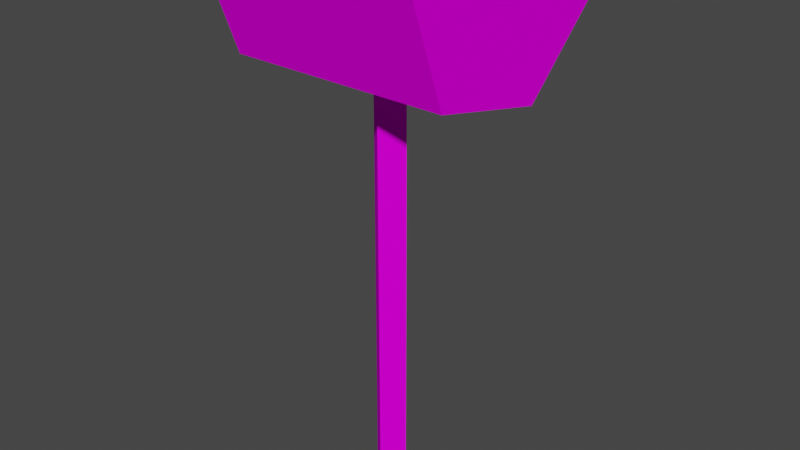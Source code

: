 # Source: dec_spotlight.blend  (saved by Blender 3.3.6; exported with 4.5.12 LTS)
import bpy
from mathutils import Matrix  # noqa: F401  (used for matrix-valued properties, if any)

bpy.ops.wm.read_factory_settings(use_empty=True)
scene = bpy.context.scene
scene.name = 'Scene'

# ---- collections
col_collection = bpy.data.collections.new('Collection'); scene.collection.children.link(col_collection)

# ---- images (referenced by path relative to the original .blend; pixels are not part of the script)
import os
ASSET_DIR = os.environ.get("B2B_ASSET_DIR", "")  # directory of the original .blend (textures are referenced by path, not embedded)
HERE = os.path.dirname(os.path.abspath(__file__))  # packed textures are extracted next to this script under _unpacked/

def load_image(name, relpath, width, height, colorspace="sRGB"):
    """Load a texture the original file referenced (path relative to the .blend, or extracted next to this script)."""
    p = next((c for c in (os.path.join(HERE, relpath), os.path.join(ASSET_DIR, relpath)) if relpath and os.path.exists(c)), "")
    if p:
        img = bpy.data.images.load(p, check_existing=True)
        img.name = name
    else:  # same state as the original file: an image datablock whose file is absent (Cycles renders it pink)
        img = bpy.data.images.new(name, width, height)
        img.source = "FILE"
        img.filepath = "//" + (relpath or name)
    img.colorspace_settings.name = colorspace
    return img
img_level4_startlight128_png_002 = load_image('level4_startlight128.png.002', 'level4_startlight128.png', 1024, 1024, 'sRGB')

# ---- materials (node trees are filled in below, after node groups)
mat_level4_startlight128 = bpy.data.materials.new('level4_startlight128')
mat_level4_startlight128.alpha_threshold = 0.0
mat_level4_startlight128.use_transparent_shadow = False
mat_level4_startlight128.diffuse_color = (1.0, 1.0, 1.0, 1.0)
mat_level4_startlight128.roughness = 0.5

# ---- material node trees
mat_level4_startlight128.use_nodes = True; mat_level4_startlight128.node_tree.nodes.clear()
_N = mat_level4_startlight128.node_tree.nodes; _L = mat_level4_startlight128.node_tree.links
n0 = _N.new('ShaderNodeBsdfDiffuse'); n0.name = 'Diffuse BSDF'; n0.location = (0, 0)
n1 = _N.new('ShaderNodeTexImage'); n1.name = 'Image Texture'; n1.location = (0, 0)
n1.image = img_level4_startlight128_png_002
n2 = _N.new('ShaderNodeOutputMaterial'); n2.name = 'Material Output'; n2.location = (0, 0)
_L.new(n0.outputs[0], n2.inputs[0])
_L.new(n1.outputs[0], n0.inputs[0])
n2.is_active_output = True

# ---- world
world_world = bpy.data.worlds.new('World'); scene.world = world_world
world_world.use_nodes = True; world_world.node_tree.nodes.clear()
_N = world_world.node_tree.nodes; _L = world_world.node_tree.links
n0 = _N.new('ShaderNodeOutputWorld'); n0.name = 'World Output'; n0.location = (300, 300)
n1 = _N.new('ShaderNodeBackground'); n1.name = 'Background'; n1.location = (10, 300)
n1.inputs[0].default_value = (0.05088, 0.05088, 0.05088, 1.0)
_L.new(n1.outputs[0], n0.inputs[0])
n0.is_active_output = True
world_world.color = (0.05088, 0.05088, 0.05088)
world_world.use_sun_shadow = False
world_world.sun_shadow_jitter_overblur = 0.0

# ---- meshes
me_track9_pmd0_mesh_007 = bpy.data.meshes.new('TRACK9.PMD0.mesh.007')
me_track9_pmd0_mesh_007.from_pydata([(3.15, 12.81, 47.49), (2.485, 12.81, 47.5), (2.423, 5.035, 39.68), (3.088, 5.033, 39.68), (-9.378, 0.2573, 41.75), (9.375, 0.2126, 41.64), (9.424, 6.898, 47.72), (-9.328, 6.943, 47.83), (-10.88, 12.85, 47.57), (-10.94, 4.633, 39.86), (10.94, 4.581, 39.73), (11.0, 12.79, 47.45), (10.97, -11.56, 53.12), (-10.91, -11.51, 53.24), (10.92, -7.596, 42.57), (-10.95, -7.544, 42.69), (-3.055, 12.83, 47.53), (-3.721, 12.83, 47.53), (-3.782, 5.05, 39.72), (-3.117, 5.048, 39.71), (-0.1411, -2.197, -6.485e-05), (-2.003, -0.4976, -6.485e-05), (-2.003, -0.4976, 41.95), (-0.1411, -2.197, 41.95), (-0.05472, 1.102, -6.485e-05), (-0.05472, 1.102, 41.95), (1.807, -0.5974, -6.485e-05), (1.807, -0.5974, 41.95)], [], [(0, 3, 2, 1), (4, 7, 6, 5), (8, 7, 4, 9), (9, 4, 5, 10), (10, 5, 6, 11), (11, 6, 7, 8), (12, 11, 8, 13), (14, 10, 11, 12), (15, 9, 10, 14), (13, 8, 9, 15), (15, 14, 12, 13), (16, 19, 18, 17), (20, 23, 22, 21), (21, 22, 25, 24), (24, 25, 27, 26), (26, 27, 23, 20)])
_uv = me_track9_pmd0_mesh_007.uv_layers.new(name='UVMap')
_uv.uv.foreach_set('vector', [0.3369, 0.02809, 0.3369, 0.4554, 0.1661, 0.4554, 0.1661, 0.02809, -0.03874, 0.04669, -0.03874, 0.436, -0.4636, 0.436, -0.4636, 0.04669, -0.003337, 0.4925, -0.03874, 0.436, -0.03874, 0.04669, -0.003337, 0.001754, -0.003337, 0.001754, -0.03874, 0.04669, -0.4636, 0.04669, -0.499, 0.001754, -0.499, 0.001754, -0.4636, 0.04669, -0.4636, 0.436, -0.499, 0.4925, -0.499, 0.4925, -0.4636, 0.436, -0.03874, 0.436, -0.003337, 0.4925, 0.5, 0.5, 0.0, 0.5, 0.0, 0.0, 0.5, 0.0, 0.3766, -0.5093, 0.1253, -0.5093, -0.000297, -0.000609, 0.5023, -0.000609, 0.5, 0.0, 0.0, 0.0, 0.0, 0.5, 0.5, 0.5, 0.5023, -0.000609, -0.000297, -0.000609, 0.1253, -0.5093, 0.3766, -0.5093, 0.0, 0.5, 0.5, 0.5, 0.5, 0.0, 0.0, 0.0, 0.3369, 0.02809, 0.3369, 0.4554, 0.1661, 0.4554, 0.1661, 0.02809, 0.2515, 0.02809, 0.2515, 0.4554, 0.4223, 0.4554, 0.4223, 0.02809, 0.4223, 0.02809, 0.4223, 0.4554, 0.2515, 0.4554, 0.2515, 0.02809, 0.2515, 0.02809, 0.2515, 0.4554, 0.08064, 0.4554, 0.08064, 0.02809, 0.08064, 0.02809, 0.08064, 0.4554, 0.2515, 0.4554, 0.2515, 0.02809])
me_track9_pmd0_mesh_007.materials.append(mat_level4_startlight128)
me_track9_pmd0_mesh_007.use_remesh_preserve_volume = False
me_track9_pmd0_mesh_007.use_remesh_preserve_attributes = False
me_track9_pmd0_mesh_007.use_mirror_vertex_groups = False
me_track9_pmd0_mesh_007.update()

# ---- objects
ob_main = bpy.data.objects.new('main', me_track9_pmd0_mesh_007)

# ---- transforms, parenting, visibility, modifiers, constraints
ob_main.location = (0.0, 0.0, 0.0)
ob_main.lineart.crease_threshold = 0.0

# ---- collection membership
col_collection.objects.link(ob_main)

# ---- scene / render settings (as saved in the file)
scene.frame_start = 1; scene.frame_end = 250; scene.frame_set(1)
scene.render.engine = 'BLENDER_EEVEE_NEXT'
scene.cycles.sampling_pattern = 'TABULATED_SOBOL'
scene.cycles.use_light_tree = False
scene.view_settings.view_transform = 'Filmic'
bpy.context.view_layer.update()

# ---- added for rendering (the .blend has no active camera and no usable light): camera, sun
cam_auto = bpy.data.cameras.new('AutoCamera')
cam_auto.lens = 50.0
cam_auto.sensor_width = 36.0
cam_auto.clip_end = 1015.57
ob_auto_camera = bpy.data.objects.new('AutoCamera', cam_auto)
scene.collection.objects.link(ob_auto_camera)
ob_auto_camera.location = (57.8905, -68.7985, 72.9129)
ob_auto_camera.rotation_euler = (1.09748, -7.21219e-08, 0.694738)
scene.camera = ob_auto_camera
light_auto_sun = bpy.data.lights.new('AutoSun', 'SUN')
light_auto_sun.energy = 3.0
light_auto_sun.angle = 0.0523599
ob_auto_sun = bpy.data.objects.new('AutoSun', light_auto_sun)
scene.collection.objects.link(ob_auto_sun)
ob_auto_sun.rotation_euler = (0.872665, 0.174533, 0.523599)
bpy.context.view_layer.update()

